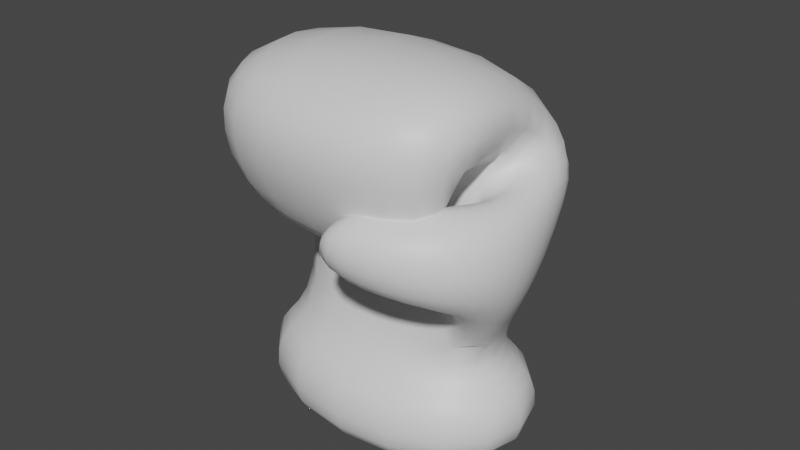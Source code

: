 # Source: Fist.blend  (saved by Blender 3.6.11; exported with 4.5.12 LTS)
import bpy
from mathutils import Matrix  # noqa: F401  (used for matrix-valued properties, if any)

bpy.ops.wm.read_factory_settings(use_empty=True)
scene = bpy.context.scene
scene.name = 'Scene'

# ---- collections
col_collection = bpy.data.collections.new('Collection'); scene.collection.children.link(col_collection)

# ---- materials (node trees are filled in below, after node groups)
mat_material = bpy.data.materials.new('Material')
mat_material.alpha_threshold = 0.0
mat_material.use_transparent_shadow = False
mat_material.roughness = 0.5
mat_material.line_color = (0.0, 0.0, 0.0, 1.0)

# ---- material node trees
mat_material.use_nodes = True; mat_material.node_tree.nodes.clear()
_N = mat_material.node_tree.nodes; _L = mat_material.node_tree.links
n0 = _N.new('ShaderNodeOutputMaterial'); n0.name = 'Material Output'; n0.location = (300, 300)
n1 = _N.new('ShaderNodeBsdfPrincipled'); n1.name = 'Principled BSDF'; n1.location = (10, 300)
n1.distribution = 'GGX'
n1.subsurface_method = 'RANDOM_WALK_SKIN'
n1.inputs[3].default_value = 1.45
n1.inputs[27].default_value = (0.0, 0.0, 0.0, 1.0)
n1.inputs[28].default_value = 1.0
_L.new(n1.outputs[0], n0.inputs[0])
n0.is_active_output = True

# ---- world
world_world = bpy.data.worlds.new('World'); scene.world = world_world
world_world.use_nodes = True; world_world.node_tree.nodes.clear()
_N = world_world.node_tree.nodes; _L = world_world.node_tree.links
n0 = _N.new('ShaderNodeOutputWorld'); n0.name = 'World Output'; n0.location = (300, 300)
n1 = _N.new('ShaderNodeBackground'); n1.name = 'Background'; n1.location = (10, 300)
n1.inputs[0].default_value = (0.05088, 0.05088, 0.05088, 1.0)
_L.new(n1.outputs[0], n0.inputs[0])
n0.is_active_output = True
world_world.color = (0.05088, 0.05088, 0.05088)
world_world.use_sun_shadow = False
world_world.sun_shadow_jitter_overblur = 0.0

# ---- meshes
me_cube = bpy.data.meshes.new('Cube')
me_cube.from_pydata([(1.892, 1.799, 1.951), (1.521, 0.4548, -1.763), (1.887, -0.3861, 1.032), (1.521, -0.9743, -1.763), (-2.177, 2.164, 2.043), (-1.519, 0.4548, -1.763), (-2.411, -0.7414, 1.492), (-1.519, -0.9743, -1.763), (2.551, -0.7207, 2.977), (1.859, -1.003, 1.043), (-2.506, -0.8279, 2.86), (-2.18, -1.045, 1.086), (1.823, -2.007, 2.348), (1.815, -2.594, 1.645), (-1.507, -2.063, 2.315), (-1.725, -2.595, 1.646), (1.74, -0.8829, 0.09374), (-2.22, -0.8829, 0.09374), (1.538, -1.742, -0.1722), (-1.477, -1.742, -0.1722), (2.296, 0.5617, 0.8209), (2.094, 0.1257, 0.08856), (2.553, -0.6007, 1.178), (2.615, -0.8319, -0.4291), (1.294, -1.186, 1.371), (1.2, -1.229, -0.1801), (2.426, -1.834, 0.9903), (2.341, -1.72, -0.3457), (0.6859, -1.871, 1.212), (0.5034, -1.473, 0.2567), (0.2406, -2.822, 0.9419), (0.05811, -2.423, -0.01302), (1.346, -1.617, 1.179), (1.628, -2.485, 0.8732), (1.534, -2.353, -0.08042), (1.243, -1.641, 0.01059), (-2.324, 1.315, -1.935), (-2.324, -1.855, -1.935), (2.41, 1.315, -1.935), (2.41, -1.855, -1.935), (-0.7026, 0.1677, -3.041), (-0.7026, -0.7077, -3.041), (0.7885, 0.1677, -3.041), (0.7885, -0.7077, -3.041), (-2.324, 1.315, -3.185), (-2.324, -1.855, -3.185), (2.41, 1.315, -3.185), (2.41, -1.855, -3.185), (-1.662, 0.5565, -2.389), (-1.662, -1.096, -2.389), (1.748, 0.5565, -2.389), (1.748, -1.096, -2.389)], [], [(0, 4, 10, 8), (3, 2, 6, 7), (7, 6, 4, 5), (5, 1, 38, 36), (2, 3, 25, 24), (5, 4, 0, 1), (8, 10, 14, 12), (6, 2, 9, 11), (4, 6, 11, 10), (2, 0, 8, 9), (12, 14, 15, 13), (9, 8, 12, 13), (10, 11, 15, 14), (15, 11, 17, 19), (17, 16, 18, 19), (11, 9, 16, 17), (9, 13, 18, 16), (13, 15, 19, 18), (21, 20, 22, 23), (1, 0, 20, 21), (3, 1, 21, 23), (0, 2, 22, 20), (33, 32, 28, 30), (23, 22, 26, 27), (3, 23, 27, 25), (22, 2, 24, 26), (28, 29, 31, 30), (34, 33, 30, 31), (35, 34, 31, 29), (32, 35, 29, 28), (24, 25, 35, 32), (25, 27, 34, 35), (27, 26, 33, 34), (26, 24, 32, 33), (39, 37, 45, 47), (3, 7, 37, 39), (7, 5, 36, 37), (1, 3, 39, 38), (43, 41, 49, 51), (37, 36, 44, 45), (38, 39, 47, 46), (36, 38, 46, 44), (40, 41, 45, 44), (42, 40, 44, 46), (41, 43, 47, 45), (43, 42, 46, 47), (48, 50, 51, 49), (41, 40, 48, 49), (42, 43, 51, 50), (40, 42, 50, 48)])
me_cube.polygons.foreach_set('use_smooth', [True] * 50)
_uv = me_cube.uv_layers.new(name='UVMap')
_uv.uv.foreach_set('vector', [0.625, 0.5, 0.625, 0.25, 0.625, 0.25, 0.625, 0.5, 0.375, 0.75, 0.625, 0.75, 0.625, 1.0, 0.375, 1.0, 0.375, 0.0, 0.625, 0.0, 0.625, 0.25, 0.375, 0.25, 0.375, 0.25, 0.375, 0.5, 0.375, 0.5, 0.375, 0.25, 0.625, 0.75, 0.375, 0.75, 0.375, 0.75, 0.625, 0.75, 0.375, 0.25, 0.625, 0.25, 0.625, 0.5, 0.375, 0.5, 0.625, 0.5, 0.625, 0.25, 0.625, 0.25, 0.625, 0.5, 0.625, 1.0, 0.625, 0.75, 0.625, 0.75, 0.625, 1.0, 0.625, 0.25, 0.625, 0.0, 0.625, 0.0, 0.625, 0.25, 0.625, 0.75, 0.625, 0.5, 0.625, 0.5, 0.625, 0.75, 0.625, 0.5, 0.875, 0.5, 0.875, 0.75, 0.625, 0.75, 0.625, 0.75, 0.625, 0.5, 0.625, 0.5, 0.625, 0.75, 0.625, 0.25, 0.625, 0.0, 0.625, 0.0, 0.625, 0.25, 0.625, 0.0, 0.625, 0.0, 0.625, 0.0, 0.625, 0.0, 0.625, 1.0, 0.625, 0.75, 0.625, 0.75, 0.625, 1.0, 0.625, 1.0, 0.625, 0.75, 0.625, 0.75, 0.625, 1.0, 0.625, 0.75, 0.625, 0.75, 0.625, 0.75, 0.625, 0.75, 0.625, 0.75, 0.875, 0.75, 0.875, 0.75, 0.625, 0.75, 0.375, 0.5, 0.625, 0.5, 0.625, 0.75, 0.375, 0.75, 0.375, 0.5, 0.625, 0.5, 0.625, 0.5, 0.375, 0.5, 0.375, 0.75, 0.375, 0.5, 0.375, 0.5, 0.375, 0.75, 0.625, 0.5, 0.625, 0.75, 0.625, 0.75, 0.625, 0.5, 0.625, 0.75, 0.625, 0.75, 0.625, 0.75, 0.625, 0.75, 0.375, 0.75, 0.625, 0.75, 0.625, 0.75, 0.375, 0.75, 0.375, 0.75, 0.375, 0.75, 0.375, 0.75, 0.375, 0.75, 0.625, 0.75, 0.625, 0.75, 0.625, 0.75, 0.625, 0.75, 0.625, 0.75, 0.375, 0.75, 0.375, 0.75, 0.625, 0.75, 0.375, 0.75, 0.625, 0.75, 0.625, 0.75, 0.375, 0.75, 0.375, 0.75, 0.375, 0.75, 0.375, 0.75, 0.375, 0.75, 0.625, 0.75, 0.375, 0.75, 0.375, 0.75, 0.625, 0.75, 0.625, 0.75, 0.375, 0.75, 0.375, 0.75, 0.625, 0.75, 0.375, 0.75, 0.375, 0.75, 0.375, 0.75, 0.375, 0.75, 0.375, 0.75, 0.625, 0.75, 0.625, 0.75, 0.375, 0.75, 0.625, 0.75, 0.625, 0.75, 0.625, 0.75, 0.625, 0.75, 0.375, 0.75, 0.375, 1.0, 0.375, 1.0, 0.375, 0.75, 0.375, 0.75, 0.375, 1.0, 0.375, 1.0, 0.375, 0.75, 0.375, 0.0, 0.375, 0.25, 0.375, 0.25, 0.375, 0.0, 0.375, 0.5, 0.375, 0.75, 0.375, 0.75, 0.375, 0.5, 0.3467, 0.7098, 0.1533, 0.7098, 0.1533, 0.7098, 0.3467, 0.7098, 0.375, 0.0, 0.375, 0.25, 0.375, 0.25, 0.375, 0.0, 0.375, 0.5, 0.375, 0.75, 0.375, 0.75, 0.375, 0.5, 0.375, 0.25, 0.375, 0.5, 0.375, 0.5, 0.375, 0.25, 0.1533, 0.5402, 0.1533, 0.7098, 0.125, 0.75, 0.125, 0.5, 0.3467, 0.5402, 0.1533, 0.5402, 0.125, 0.5, 0.375, 0.5, 0.1533, 0.7098, 0.3467, 0.7098, 0.375, 0.75, 0.125, 0.75, 0.3467, 0.7098, 0.3467, 0.5402, 0.375, 0.5, 0.375, 0.75, 0.1533, 0.5402, 0.3467, 0.5402, 0.3467, 0.7098, 0.1533, 0.7098, 0.1533, 0.7098, 0.1533, 0.5402, 0.1533, 0.5402, 0.1533, 0.7098, 0.3467, 0.5402, 0.3467, 0.7098, 0.3467, 0.7098, 0.3467, 0.5402, 0.1533, 0.5402, 0.3467, 0.5402, 0.3467, 0.5402, 0.1533, 0.5402])
me_cube.materials.append(mat_material)
me_cube.use_mirror_vertex_groups = False
me_cube.update()

# ---- objects
ob_cube = bpy.data.objects.new('Cube', me_cube)

# ---- transforms, parenting, visibility, modifiers, constraints
ob_cube.location = (0.0, 0.0, 0.0)
ob_cube.lock_rotations_4d = False
ob_cube.empty_display_type = 'ARROWS'
ob_cube.lineart.crease_threshold = 0.0
_m = ob_cube.modifiers.new('Subdivision', 'SUBSURF')
_m.levels = 2

# ---- collection membership
col_collection.objects.link(ob_cube)

# ---- scene / render settings (as saved in the file)
scene.frame_start = 1; scene.frame_end = 250; scene.frame_set(1)
scene.render.engine = 'BLENDER_EEVEE_NEXT'
scene.cycles.sampling_pattern = 'TABULATED_SOBOL'
scene.view_settings.view_transform = 'Filmic'
bpy.context.view_layer.update()

# ---- added for rendering (the .blend has no active camera and no usable light): camera, sun
cam_auto = bpy.data.cameras.new('AutoCamera')
cam_auto.lens = 50.0
cam_auto.sensor_width = 36.0
cam_auto.clip_end = 1000.0
ob_auto_camera = bpy.data.objects.new('AutoCamera', cam_auto)
scene.collection.objects.link(ob_auto_camera)
ob_auto_camera.location = (8.78535, -10.8064, 6.8807)
ob_auto_camera.rotation_euler = (1.09748, -7.21219e-08, 0.694738)
scene.camera = ob_auto_camera
light_auto_sun = bpy.data.lights.new('AutoSun', 'SUN')
light_auto_sun.energy = 3.0
light_auto_sun.angle = 0.0523599
ob_auto_sun = bpy.data.objects.new('AutoSun', light_auto_sun)
scene.collection.objects.link(ob_auto_sun)
ob_auto_sun.rotation_euler = (0.872665, 0.174533, 0.523599)
bpy.context.view_layer.update()
